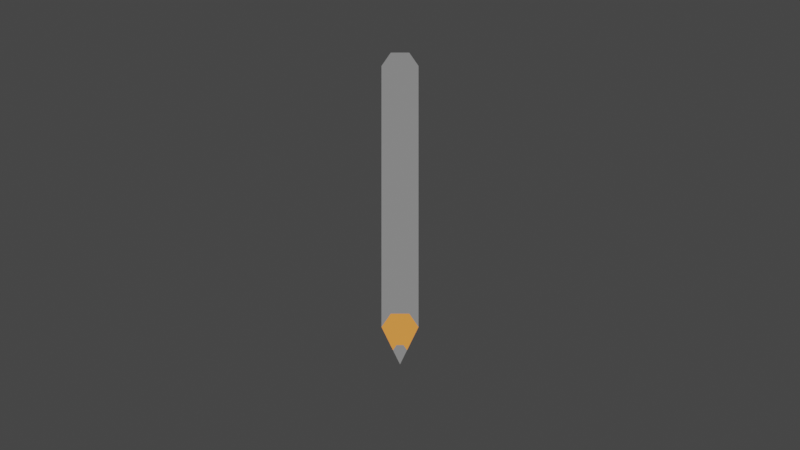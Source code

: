 # Source: case.blend  (saved by Blender 3.1.7; exported with 4.5.12 LTS)
import bpy
from mathutils import Matrix  # noqa: F401  (used for matrix-valued properties, if any)

bpy.ops.wm.read_factory_settings(use_empty=True)
scene = bpy.context.scene
scene.name = 'Scene'

# ---- collections
col_collection = bpy.data.collections.new('Collection'); scene.collection.children.link(col_collection)

# ---- materials (node trees are filled in below, after node groups)
mat_material_001 = bpy.data.materials.new('Material.001')
mat_material_001.alpha_threshold = 0.0
mat_material_001.line_color = (0.0, 0.0, 0.0, 1.0)
mat_wood = bpy.data.materials.new('wood')
mat_color = bpy.data.materials.new('color')
mat_base = bpy.data.materials.new('base')
mat_o = bpy.data.materials.new('o')
mat_y = bpy.data.materials.new('y')
mat_g = bpy.data.materials.new('g')
mat_b = bpy.data.materials.new('b')
mat_i = bpy.data.materials.new('i')
mat_v = bpy.data.materials.new('v')
mat_r = bpy.data.materials.new('r')
mat_text = bpy.data.materials.new('text')

# ---- material node trees
mat_material_001.use_nodes = True; mat_material_001.node_tree.nodes.clear()
_N = mat_material_001.node_tree.nodes; _L = mat_material_001.node_tree.links
n0 = _N.new('ShaderNodeOutputMaterial'); n0.name = 'Material Output'; n0.location = (300, 300)
n1 = _N.new('ShaderNodeBsdfPrincipled'); n1.name = 'Principled BSDF'; n1.location = (10, 300)
n1.distribution = 'GGX'
n1.subsurface_method = 'RANDOM_WALK_SKIN'
n1.inputs[2].default_value = 0.4
n1.inputs[3].default_value = 1.45
n1.inputs[27].default_value = (0.0, 0.0, 0.0, 1.0)
n1.inputs[28].default_value = 1.0
_L.new(n1.outputs[0], n0.inputs[0])
n0.is_active_output = True
mat_wood.use_nodes = True; mat_wood.node_tree.nodes.clear()
_N = mat_wood.node_tree.nodes; _L = mat_wood.node_tree.links
n0 = _N.new('ShaderNodeOutputMaterial'); n0.name = 'Material Output'; n0.location = (300, 300)
n1 = _N.new('ShaderNodeEmission'); n1.name = 'Emission'; n1.location = (10, 300)
n1.inputs[0].default_value = (0.7357, 0.2558, 0.05226, 1.0)
_L.new(n1.outputs[0], n0.inputs[0])
n0.is_active_output = True
mat_color.use_nodes = True; mat_color.node_tree.nodes.clear()
_N = mat_color.node_tree.nodes; _L = mat_color.node_tree.links
n0 = _N.new('ShaderNodeOutputMaterial'); n0.name = 'Material Output'; n0.location = (300, 300)
n1 = _N.new('ShaderNodeEmission'); n1.name = 'Emission'; n1.location = (10, 300)
n1.inputs[0].default_value = (0.2019, 0.2019, 0.2019, 1.0)
_L.new(n1.outputs[0], n0.inputs[0])
n0.is_active_output = True
mat_base.use_nodes = True; mat_base.node_tree.nodes.clear()
_N = mat_base.node_tree.nodes; _L = mat_base.node_tree.links
n0 = _N.new('ShaderNodeBsdfPrincipled'); n0.name = 'Principled BSDF'; n0.location = (10, 300)
n0.distribution = 'GGX'
n0.subsurface_method = 'RANDOM_WALK_SKIN'
n0.inputs[0].default_value = (0.8489, 0.6104, 0.2922, 1.0)
n0.inputs[3].default_value = 1.45
n0.inputs[27].default_value = (0.0, 0.0, 0.0, 1.0)
n0.inputs[28].default_value = 1.0
n1 = _N.new('ShaderNodeOutputMaterial'); n1.name = 'Material Output'; n1.location = (300, 300)
_L.new(n0.outputs[0], n1.inputs[0])
n1.is_active_output = True
mat_o.use_nodes = True; mat_o.node_tree.nodes.clear()
_N = mat_o.node_tree.nodes; _L = mat_o.node_tree.links
n0 = _N.new('ShaderNodeBsdfPrincipled'); n0.name = 'Principled BSDF'; n0.location = (10, 300)
n0.distribution = 'GGX'
n0.subsurface_method = 'RANDOM_WALK_SKIN'
n0.inputs[0].default_value = (0.8, 0.1865, 0.007796, 1.0)
n0.inputs[3].default_value = 1.45
n0.inputs[27].default_value = (0.0, 0.0, 0.0, 1.0)
n0.inputs[28].default_value = 1.0
n1 = _N.new('ShaderNodeOutputMaterial'); n1.name = 'Material Output'; n1.location = (300, 300)
_L.new(n0.outputs[0], n1.inputs[0])
n1.is_active_output = True
mat_y.use_nodes = True; mat_y.node_tree.nodes.clear()
_N = mat_y.node_tree.nodes; _L = mat_y.node_tree.links
n0 = _N.new('ShaderNodeBsdfPrincipled'); n0.name = 'Principled BSDF'; n0.location = (10, 300)
n0.distribution = 'GGX'
n0.subsurface_method = 'RANDOM_WALK_SKIN'
n0.inputs[0].default_value = (0.8, 0.7286, 0.0, 1.0)
n0.inputs[3].default_value = 1.45
n0.inputs[27].default_value = (0.0, 0.0, 0.0, 1.0)
n0.inputs[28].default_value = 1.0
n1 = _N.new('ShaderNodeOutputMaterial'); n1.name = 'Material Output'; n1.location = (300, 300)
_L.new(n0.outputs[0], n1.inputs[0])
n1.is_active_output = True
mat_g.use_nodes = True; mat_g.node_tree.nodes.clear()
_N = mat_g.node_tree.nodes; _L = mat_g.node_tree.links
n0 = _N.new('ShaderNodeBsdfPrincipled'); n0.name = 'Principled BSDF'; n0.location = (10, 300)
n0.distribution = 'GGX'
n0.subsurface_method = 'RANDOM_WALK_SKIN'
n0.inputs[0].default_value = (0.06638, 0.8, 0.0, 1.0)
n0.inputs[3].default_value = 1.45
n0.inputs[27].default_value = (0.0, 0.0, 0.0, 1.0)
n0.inputs[28].default_value = 1.0
n1 = _N.new('ShaderNodeOutputMaterial'); n1.name = 'Material Output'; n1.location = (300, 300)
_L.new(n0.outputs[0], n1.inputs[0])
n1.is_active_output = True
mat_b.use_nodes = True; mat_b.node_tree.nodes.clear()
_N = mat_b.node_tree.nodes; _L = mat_b.node_tree.links
n0 = _N.new('ShaderNodeBsdfPrincipled'); n0.name = 'Principled BSDF'; n0.location = (10, 300)
n0.distribution = 'GGX'
n0.subsurface_method = 'RANDOM_WALK_SKIN'
n0.inputs[0].default_value = (0.0, 0.03553, 0.8, 1.0)
n0.inputs[3].default_value = 1.45
n0.inputs[27].default_value = (0.0, 0.0, 0.0, 1.0)
n0.inputs[28].default_value = 1.0
n1 = _N.new('ShaderNodeOutputMaterial'); n1.name = 'Material Output'; n1.location = (300, 300)
_L.new(n0.outputs[0], n1.inputs[0])
n1.is_active_output = True
mat_i.use_nodes = True; mat_i.node_tree.nodes.clear()
_N = mat_i.node_tree.nodes; _L = mat_i.node_tree.links
n0 = _N.new('ShaderNodeBsdfPrincipled'); n0.name = 'Principled BSDF'; n0.location = (10, 300)
n0.distribution = 'GGX'
n0.subsurface_method = 'RANDOM_WALK_SKIN'
n0.inputs[0].default_value = (0.01556, 0.0, 0.2668, 1.0)
n0.inputs[3].default_value = 1.45
n0.inputs[27].default_value = (0.0, 0.0, 0.0, 1.0)
n0.inputs[28].default_value = 1.0
n1 = _N.new('ShaderNodeOutputMaterial'); n1.name = 'Material Output'; n1.location = (300, 300)
_L.new(n0.outputs[0], n1.inputs[0])
n1.is_active_output = True
mat_v.use_nodes = True; mat_v.node_tree.nodes.clear()
_N = mat_v.node_tree.nodes; _L = mat_v.node_tree.links
n0 = _N.new('ShaderNodeBsdfPrincipled'); n0.name = 'Principled BSDF'; n0.location = (10, 300)
n0.distribution = 'GGX'
n0.subsurface_method = 'RANDOM_WALK_SKIN'
n0.inputs[0].default_value = (0.2912, 0.0, 0.8, 1.0)
n0.inputs[3].default_value = 1.45
n0.inputs[27].default_value = (0.0, 0.0, 0.0, 1.0)
n0.inputs[28].default_value = 1.0
n1 = _N.new('ShaderNodeOutputMaterial'); n1.name = 'Material Output'; n1.location = (300, 300)
_L.new(n0.outputs[0], n1.inputs[0])
n1.is_active_output = True
mat_r.use_nodes = True; mat_r.node_tree.nodes.clear()
_N = mat_r.node_tree.nodes; _L = mat_r.node_tree.links
n0 = _N.new('ShaderNodeBsdfPrincipled'); n0.name = 'Principled BSDF'; n0.location = (10, 300)
n0.distribution = 'GGX'
n0.subsurface_method = 'RANDOM_WALK_SKIN'
n0.inputs[0].default_value = (0.8, 0.0, 0.003857, 1.0)
n0.inputs[3].default_value = 1.45
n0.inputs[27].default_value = (0.0, 0.0, 0.0, 1.0)
n0.inputs[28].default_value = 1.0
n1 = _N.new('ShaderNodeOutputMaterial'); n1.name = 'Material Output'; n1.location = (300, 300)
_L.new(n0.outputs[0], n1.inputs[0])
n1.is_active_output = True
mat_text.use_nodes = True; mat_text.node_tree.nodes.clear()
_N = mat_text.node_tree.nodes; _L = mat_text.node_tree.links
n0 = _N.new('ShaderNodeBsdfPrincipled'); n0.name = 'Principled BSDF'; n0.location = (10, 300)
n0.distribution = 'GGX'
n0.subsurface_method = 'RANDOM_WALK_SKIN'
n0.inputs[0].default_value = (0.956, 0.6867, 0.3278, 1.0)
n0.inputs[3].default_value = 1.45
n0.inputs[27].default_value = (0.0, 0.0, 0.0, 1.0)
n0.inputs[28].default_value = 1.0
n1 = _N.new('ShaderNodeOutputMaterial'); n1.name = 'Material Output'; n1.location = (300, 300)
_L.new(n0.outputs[0], n1.inputs[0])
n1.is_active_output = True

# ---- world
world_world = bpy.data.worlds.new('World'); scene.world = world_world
world_world.use_nodes = True; world_world.node_tree.nodes.clear()
_N = world_world.node_tree.nodes; _L = world_world.node_tree.links
n0 = _N.new('ShaderNodeOutputWorld'); n0.name = 'World Output'; n0.location = (300, 300)
n1 = _N.new('ShaderNodeBackground'); n1.name = 'Background'; n1.location = (10, 300)
n1.inputs[0].default_value = (0.05088, 0.05088, 0.05088, 1.0)
_L.new(n1.outputs[0], n0.inputs[0])
n0.is_active_output = True
world_world.color = (0.05088, 0.05088, 0.05088)
world_world.use_sun_shadow = False
world_world.sun_shadow_jitter_overblur = 0.0

# ---- cameras
cam_camera = bpy.data.cameras.new('Camera')
cam_camera.type = 'ORTHO'
cam_camera.clip_end = 100.0
cam_camera.ortho_scale = 7.314

# ---- lights
light_light = bpy.data.lights.new('Light', 'POINT')
light_light.transmission_factor = 0.0
light_light.energy = 1000.0
light_light.shadow_soft_size = 0.1
light_light.shadow_maximum_resolution = 0.006
light_light.use_absolute_resolution = True

# ---- meshes
me_cube_001 = bpy.data.meshes.new('Cube.001')
me_cube_001.from_pydata([(3.499e-09, -1.456, -0.6037), (7.83e-09, 1.596, 0.6254), (-0.1302, -1.082, -0.4531), (-0.06511, -1.04, -0.5577), (-0.06511, -1.124, -0.3485), (0.06511, -1.124, -0.3485), (0.1302, -1.082, -0.4531), (0.06511, -1.04, -0.5577), (0.02473, -1.298, -0.5863), (-0.02473, -1.298, -0.5863), (-0.04946, -1.314, -0.5465), (-0.02473, -1.33, -0.5068), (0.02473, -1.33, -0.5068), (0.04946, -1.314, -0.5465), (-0.1302, 1.532, 0.5999), (-0.05122, 1.596, 0.6254), (-0.02561, 1.612, 0.5843), (-0.06511, 1.574, 0.4953), (-0.06511, 1.49, 0.7045), (-0.02561, 1.579, 0.6666), (0.06511, 1.49, 0.7045), (0.02561, 1.579, 0.6666), (0.1302, 1.532, 0.5999), (0.05122, 1.596, 0.6254), (0.06511, 1.574, 0.4953), (0.02561, 1.612, 0.5843)], [], [(1, 23, 25), (1, 25, 16), (1, 21, 23), (1, 15, 19), (1, 19, 21), (3, 2, 14, 17), (2, 4, 18, 14), (4, 5, 20, 18), (5, 6, 22, 20), (6, 7, 24, 22), (7, 3, 17, 24), (10, 2, 3, 9), (11, 4, 2, 10), (12, 5, 4, 11), (13, 6, 5, 12), (8, 7, 6, 13), (9, 3, 7, 8), (0, 9, 8), (0, 8, 13), (0, 13, 12), (0, 12, 11), (0, 11, 10), (0, 10, 9), (15, 16, 17, 14), (19, 15, 14, 18), (21, 19, 18, 20), (23, 21, 20, 22), (25, 23, 22, 24), (16, 25, 24, 17), (1, 16, 15)])
me_cube_001.polygons.foreach_set('material_index', [2, 2, 2, 2, 2, 2, 2, 2, 2, 2, 2, 1, 1, 1, 1, 1, 1, 2, 2, 2, 2, 2, 2, 2, 2, 2, 2, 2, 2, 2])
_uv = me_cube_001.uv_layers.new(name='UVMap')
_uv.uv.foreach_set('vector', [0.0, 0.0, 0.0, 0.0, 0.0, 0.0, 0.0, 0.0, 0.0, 0.0, 0.0, 0.0, 0.0, 0.0, 0.0, 0.0, 0.0, 0.0, 0.0, 0.0, 0.0, 0.0, 0.0, 0.0, 0.0, 0.0, 0.0, 0.0, 0.0, 0.0, 0.0, 0.0, 0.0, 0.0, 0.0, 0.0, 0.0, 0.0, 0.0, 0.0, 0.0, 0.0, 0.0, 0.0, 0.0, 0.0, 0.0, 0.0, 0.0, 0.0, 0.0, 0.0, 0.0, 0.0, 0.0, 0.0, 0.0, 0.0, 0.0, 0.0, 0.0, 0.0, 0.0, 0.0, 0.0, 0.0, 0.0, 0.0, 0.0, 0.0, 0.0, 0.0, 0.0, 0.0, 0.0, 0.0, 0.0, 0.0, 0.0, 0.0, 0.0, 0.0, 0.0, 0.0, 0.0, 0.0, 0.0, 0.0, 0.0, 0.0, 0.0, 0.0, 0.0, 0.0, 0.0, 0.0, 0.0, 0.0, 0.0, 0.0, 0.0, 0.0, 0.0, 0.0, 0.0, 0.0, 0.0, 0.0, 0.0, 0.0, 0.0, 0.0, 0.0, 0.0, 0.0, 0.0, 0.0, 0.0, 0.0, 0.0, 0.0, 0.0, 0.0, 0.0, 0.0, 0.0, 0.0, 0.0, 0.0, 0.0, 0.0, 0.0, 0.0, 0.0, 0.0, 0.0, 0.0, 0.0, 0.0, 0.0, 0.0, 0.0, 0.0, 0.0, 0.0, 0.0, 0.0, 0.0, 0.0, 0.0, 0.0, 0.0, 0.0, 0.0, 0.0, 0.0, 0.0, 0.0, 0.0, 0.0, 0.0, 0.0, 0.0, 0.0, 0.0, 0.0, 0.0, 0.0, 0.0, 0.0, 0.0, 0.0, 0.0, 0.0, 0.0, 0.0, 0.0, 0.0, 0.0, 0.0, 0.0, 0.0, 0.0, 0.0, 0.0, 0.0, 0.0, 0.0, 0.0, 0.0, 0.0, 0.0, 0.0, 0.0, 0.0, 0.0, 0.0, 0.0, 0.0, 0.0, 0.0, 0.0, 0.0, 0.0, 0.0, 0.0, 0.0, 0.0, 0.0, 0.0, 0.0, 0.0, 0.0, 0.0, 0.0, 0.0])
me_cube_001.materials.append(mat_material_001)
me_cube_001.materials.append(mat_wood)
me_cube_001.materials.append(mat_color)
me_cube_001.use_remesh_preserve_volume = False
me_cube_001.use_remesh_preserve_attributes = False
me_cube_001.use_mirror_vertex_groups = False
me_cube_001.update()
me_cube = bpy.data.meshes.new('Cube')
me_cube.from_pydata([(3.203, -2.617, 0.1404), (3.203, -2.617, -0.2518), (-3.203, -2.617, 0.1404), (-3.203, -2.617, -0.2518), (3.203, 2.617, 0.2518), (3.203, 2.617, -0.2518), (-3.203, 2.617, 0.2518), (-3.203, 2.617, -0.2518), (2.826, 2.617, -0.2518), (2.449, 2.617, -0.2518), (2.073, 2.617, -0.2518), (1.696, 2.617, -0.2518), (1.319, 2.617, -0.2518), (0.9421, 2.617, -0.2518), (0.5652, 2.617, -0.2518), (0.1884, 2.617, -0.2518), (-0.1884, 2.617, -0.2518), (-0.5652, 2.617, -0.2518), (-0.9421, 2.617, -0.2518), (-1.319, 2.617, -0.2518), (-1.696, 2.617, -0.2518), (-2.073, 2.617, -0.2518), (-2.449, 2.617, -0.2518), (-2.826, 2.617, -0.2518), (2.826, -2.617, 0.1404), (2.449, -2.617, 0.1404), (2.073, -2.617, 0.1404), (1.696, -2.617, 0.1404), (1.319, -2.617, 0.1404), (0.9421, -2.617, 0.1404), (0.5652, -2.617, 0.1404), (0.1884, -2.617, 0.1404), (-0.1884, -2.617, 0.1404), (-0.5652, -2.617, 0.1404), (-0.9421, -2.617, 0.1404), (-1.319, -2.617, 0.1404), (-1.696, -2.617, 0.1404), (-2.073, -2.617, 0.1404), (-2.449, -2.617, 0.1404), (-2.826, -2.617, 0.1404), (-2.826, 2.617, 0.2518), (-2.449, 2.617, 0.2518), (-2.073, 2.617, 0.2518), (-1.696, 2.617, 0.2518), (-1.319, 2.617, 0.2518), (-0.9421, 2.617, 0.2518), (-0.5652, 2.617, 0.2518), (-0.1884, 2.617, 0.2518), (0.1884, 2.617, 0.2518), (0.5652, 2.617, 0.2518), (0.9421, 2.617, 0.2518), (1.319, 2.617, 0.2518), (1.696, 2.617, 0.2518), (2.073, 2.617, 0.2518), (2.449, 2.617, 0.2518), (2.826, 2.617, 0.2518), (-2.826, -2.617, -0.2518), (-2.449, -2.617, -0.2518), (-2.073, -2.617, -0.2518), (-1.696, -2.617, -0.2518), (-1.319, -2.617, -0.2518), (-0.9421, -2.617, -0.2518), (-0.5652, -2.617, -0.2518), (-0.1884, -2.617, -0.2518), (0.1884, -2.617, -0.2518), (0.5652, -2.617, -0.2518), (0.9421, -2.617, -0.2518), (1.319, -2.617, -0.2518), (1.696, -2.617, -0.2518), (2.073, -2.617, -0.2518), (2.449, -2.617, -0.2518), (2.826, -2.617, -0.2518), (-2.922, -2.521, 0.1132), (-2.922, 2.521, 0.1132), (-3.108, 2.521, 0.1132), (-3.108, -2.521, 0.1132), (3.108, -2.521, 0.1132), (3.108, 2.521, 0.1132), (2.922, 2.521, 0.1132), (2.922, -2.521, 0.1132), (2.731, -2.521, 0.1132), (2.731, 2.521, 0.1132), (2.545, 2.521, 0.1132), (2.545, -2.521, 0.1132), (2.354, -2.521, 0.1132), (2.354, 2.521, 0.1132), (2.168, 2.521, 0.1132), (2.168, -2.521, 0.1132), (1.977, -2.521, 0.1132), (1.977, 2.521, 0.1132), (1.791, 2.521, 0.1132), (1.791, -2.521, 0.1132), (1.6, -2.521, 0.1132), (1.6, 2.521, 0.1132), (1.414, 2.521, 0.1132), (1.414, -2.521, 0.1132), (1.224, -2.521, 0.1132), (1.224, 2.521, 0.1132), (1.037, 2.521, 0.1132), (1.037, -2.521, 0.1132), (0.8467, -2.521, 0.1132), (0.8467, 2.521, 0.1132), (0.6606, 2.521, 0.1132), (0.6606, -2.521, 0.1132), (0.4699, -2.521, 0.1132), (0.4699, 2.521, 0.1132), (0.2838, 2.521, 0.1132), (0.2838, -2.521, 0.1132), (0.09304, -2.521, 0.1132), (0.09304, 2.521, 0.1132), (-0.09304, 2.521, 0.1132), (-0.09304, -2.521, 0.1132), (-0.2838, -2.521, 0.1132), (-0.2838, 2.521, 0.1132), (-0.4699, 2.521, 0.1132), (-0.4699, -2.521, 0.1132), (-0.6606, -2.521, 0.1132), (-0.6606, 2.521, 0.1132), (-0.8467, 2.521, 0.1132), (-0.8467, -2.521, 0.1132), (-1.037, -2.521, 0.1132), (-1.037, 2.521, 0.1132), (-1.224, 2.521, 0.1132), (-1.224, -2.521, 0.1132), (-1.414, -2.521, 0.1132), (-1.414, 2.521, 0.1132), (-1.6, 2.521, 0.1132), (-1.6, -2.521, 0.1132), (-1.791, -2.521, 0.1132), (-1.791, 2.521, 0.1132), (-1.977, 2.521, 0.1132), (-1.977, -2.521, 0.1132), (-2.168, -2.521, 0.1132), (-2.168, 2.521, 0.1132), (-2.354, 2.521, 0.1132), (-2.354, -2.521, 0.1132), (-2.545, -2.521, 0.1132), (-2.545, 2.521, 0.1132), (-2.731, 2.521, 0.1132), (-2.731, -2.521, 0.1132)], [], [(72, 73, 74, 75), (3, 2, 6, 7), (8, 55, 4, 5), (23, 56, 3, 7), (56, 39, 2, 3), (5, 4, 0, 1), (1, 0, 24, 71), (71, 24, 25, 70), (70, 25, 26, 69), (69, 26, 27, 68), (68, 27, 28, 67), (67, 28, 29, 66), (66, 29, 30, 65), (65, 30, 31, 64), (64, 31, 32, 63), (63, 32, 33, 62), (62, 33, 34, 61), (61, 34, 35, 60), (60, 35, 36, 59), (59, 36, 37, 58), (58, 37, 38, 57), (57, 38, 39, 56), (5, 1, 71, 8), (8, 71, 70, 9), (9, 70, 69, 10), (10, 69, 68, 11), (11, 68, 67, 12), (12, 67, 66, 13), (13, 66, 65, 14), (14, 65, 64, 15), (15, 64, 63, 16), (16, 63, 62, 17), (17, 62, 61, 18), (18, 61, 60, 19), (19, 60, 59, 20), (20, 59, 58, 21), (21, 58, 57, 22), (22, 57, 56, 23), (7, 6, 40, 23), (23, 40, 41, 22), (22, 41, 42, 21), (21, 42, 43, 20), (20, 43, 44, 19), (19, 44, 45, 18), (18, 45, 46, 17), (17, 46, 47, 16), (16, 47, 48, 15), (15, 48, 49, 14), (14, 49, 50, 13), (13, 50, 51, 12), (12, 51, 52, 11), (11, 52, 53, 10), (10, 53, 54, 9), (9, 54, 55, 8), (76, 77, 78, 79), (80, 81, 82, 83), (84, 85, 86, 87), (88, 89, 90, 91), (92, 93, 94, 95), (96, 97, 98, 99), (100, 101, 102, 103), (104, 105, 106, 107), (108, 109, 110, 111), (112, 113, 114, 115), (116, 117, 118, 119), (120, 121, 122, 123), (124, 125, 126, 127), (128, 129, 130, 131), (132, 133, 134, 135), (136, 137, 138, 139), (39, 40, 73, 72), (40, 6, 74, 73), (6, 2, 75, 74), (2, 39, 72, 75), (0, 4, 77, 76), (4, 55, 78, 77), (55, 24, 79, 78), (24, 0, 76, 79), (24, 55, 81, 80), (55, 54, 82, 81), (54, 25, 83, 82), (25, 24, 80, 83), (25, 54, 85, 84), (54, 53, 86, 85), (53, 26, 87, 86), (26, 25, 84, 87), (26, 53, 89, 88), (53, 52, 90, 89), (52, 27, 91, 90), (27, 26, 88, 91), (27, 52, 93, 92), (52, 51, 94, 93), (51, 28, 95, 94), (28, 27, 92, 95), (28, 51, 97, 96), (51, 50, 98, 97), (50, 29, 99, 98), (29, 28, 96, 99), (29, 50, 101, 100), (50, 49, 102, 101), (49, 30, 103, 102), (30, 29, 100, 103), (30, 49, 105, 104), (49, 48, 106, 105), (48, 31, 107, 106), (31, 30, 104, 107), (31, 48, 109, 108), (48, 47, 110, 109), (47, 32, 111, 110), (32, 31, 108, 111), (32, 47, 113, 112), (47, 46, 114, 113), (46, 33, 115, 114), (33, 32, 112, 115), (33, 46, 117, 116), (46, 45, 118, 117), (45, 34, 119, 118), (34, 33, 116, 119), (34, 45, 121, 120), (45, 44, 122, 121), (44, 35, 123, 122), (35, 34, 120, 123), (35, 44, 125, 124), (44, 43, 126, 125), (43, 36, 127, 126), (36, 35, 124, 127), (36, 43, 129, 128), (43, 42, 130, 129), (42, 37, 131, 130), (37, 36, 128, 131), (37, 42, 133, 132), (42, 41, 134, 133), (41, 38, 135, 134), (38, 37, 132, 135), (38, 41, 137, 136), (41, 40, 138, 137), (40, 39, 139, 138), (39, 38, 136, 139)])
me_cube.polygons.foreach_set('material_index', [0, 0, 0, 0, 0, 0, 0, 0, 0, 0, 0, 0, 0, 0, 0, 0, 0, 0, 0, 0, 0, 0, 0, 0, 0, 0, 0, 0, 0, 0, 0, 0, 0, 0, 0, 0, 0, 0, 0, 0, 0, 0, 0, 0, 0, 0, 0, 0, 0, 0, 0, 0, 0, 0, 0, 0, 0, 0, 0, 6, 5, 4, 3, 2, 1, 7, 0, 0, 0, 0, 0, 0, 0, 0, 0, 0, 0, 0, 0, 0, 0, 0, 0, 0, 0, 0, 0, 0, 0, 0, 0, 0, 0, 0, 0, 0, 0, 0, 0, 0, 0, 0, 0, 0, 0, 0, 0, 0, 0, 0, 0, 0, 0, 0, 0, 0, 0, 0, 0, 0, 0, 0, 0, 0, 0, 0, 0, 0, 0, 0, 0, 0, 0, 0, 0, 0, 0, 0])
_uv = me_cube.uv_layers.new(name='UVMap')
_uv.uv.foreach_set('vector', [0.6296, 0.739, 0.8704, 0.739, 0.8704, 0.7463, 0.6296, 0.7463, 0.375, 0.75, 0.625, 0.75, 0.625, 1.0, 0.375, 1.0, 0.375, 0.2353, 0.625, 0.2353, 0.625, 0.25, 0.375, 0.25, 0.125, 0.7353, 0.375, 0.7353, 0.375, 0.75, 0.125, 0.75, 0.375, 0.7353, 0.625, 0.7353, 0.625, 0.75, 0.375, 0.75, 0.375, 0.25, 0.625, 0.25, 0.625, 0.5, 0.375, 0.5, 0.375, 0.5, 0.625, 0.5, 0.625, 0.5147, 0.375, 0.5147, 0.375, 0.5147, 0.625, 0.5147, 0.625, 0.5294, 0.375, 0.5294, 0.375, 0.5294, 0.625, 0.5294, 0.625, 0.5441, 0.375, 0.5441, 0.375, 0.5441, 0.625, 0.5441, 0.625, 0.5588, 0.375, 0.5588, 0.375, 0.5588, 0.625, 0.5588, 0.625, 0.5735, 0.375, 0.5735, 2.498, 0.1185, 2.498, 0.8815, 1.927, 0.8815, 1.927, 0.1185, 1.927, 0.1185, 1.927, 0.8815, 1.356, 0.8815, 1.356, 0.1185, 1.356, 0.1185, 1.356, 0.8815, 0.7855, 0.8815, 0.7855, 0.1185, 0.7855, 0.1185, 0.7855, 0.8815, 0.2145, 0.8815, 0.2145, 0.1185, 0.2145, 0.1185, 0.2145, 0.8815, -0.3565, 0.8815, -0.3565, 0.1185, -0.3565, 0.1185, -0.3565, 0.8815, -0.9275, 0.8815, -0.9275, 0.1185, -0.9275, 0.1185, -0.9275, 0.8815, -1.498, 0.8815, -1.498, 0.1185, 0.375, 0.6765, 0.625, 0.6765, 0.625, 0.6912, 0.375, 0.6912, 0.375, 0.6912, 0.625, 0.6912, 0.625, 0.7059, 0.375, 0.7059, 0.375, 0.7059, 0.625, 0.7059, 0.625, 0.7206, 0.375, 0.7206, 0.375, 0.7206, 0.625, 0.7206, 0.625, 0.7353, 0.375, 0.7353, 0.125, 0.5, 0.375, 0.5, 0.375, 0.5147, 0.125, 0.5147, 0.125, 0.5147, 0.375, 0.5147, 0.375, 0.5294, 0.125, 0.5294, 0.125, 0.5294, 0.375, 0.5294, 0.375, 0.5441, 0.125, 0.5441, 0.125, 0.5441, 0.375, 0.5441, 0.375, 0.5588, 0.125, 0.5588, 0.125, 0.5588, 0.375, 0.5588, 0.375, 0.5735, 0.125, 0.5735, 0.125, 0.5735, 0.375, 0.5735, 0.375, 0.5882, 0.125, 0.5882, 0.125, 0.5882, 0.375, 0.5882, 0.375, 0.6029, 0.125, 0.6029, 0.125, 0.6029, 0.375, 0.6029, 0.375, 0.6176, 0.125, 0.6176, 0.125, 0.6176, 0.375, 0.6176, 0.375, 0.6324, 0.125, 0.6324, 0.125, 0.6324, 0.375, 0.6324, 0.375, 0.6471, 0.125, 0.6471, 0.125, 0.6471, 0.375, 0.6471, 0.375, 0.6618, 0.125, 0.6618, 0.125, 0.6618, 0.375, 0.6618, 0.375, 0.6765, 0.125, 0.6765, 0.125, 0.6765, 0.375, 0.6765, 0.375, 0.6912, 0.125, 0.6912, 0.125, 0.6912, 0.375, 0.6912, 0.375, 0.7059, 0.125, 0.7059, 0.125, 0.7059, 0.375, 0.7059, 0.375, 0.7206, 0.125, 0.7206, 0.125, 0.7206, 0.375, 0.7206, 0.375, 0.7353, 0.125, 0.7353, 0.375, 0.0, 0.625, 0.0, 0.625, 0.01471, 0.375, 0.01471, 0.375, 0.01471, 0.625, 0.01471, 0.625, 0.02941, 0.375, 0.02941, 0.375, 0.02941, 0.625, 0.02941, 0.625, 0.04412, 0.375, 0.04412, 0.375, 0.04412, 0.625, 0.04412, 0.625, 0.05882, 0.375, 0.05882, 0.375, 0.05882, 0.625, 0.05882, 0.625, 0.07353, 0.375, 0.07353, 0.375, 0.07353, 0.625, 0.07353, 0.625, 0.08824, 0.375, 0.08824, 0.375, 0.08824, 0.625, 0.08824, 0.625, 0.1029, 0.375, 0.1029, 0.375, 0.1029, 0.625, 0.1029, 0.625, 0.1176, 0.375, 0.1176, 0.375, 0.1176, 0.625, 0.1176, 0.625, 0.1324, 0.375, 0.1324, 0.375, 0.1324, 0.625, 0.1324, 0.625, 0.1471, 0.375, 0.1471, 0.375, 0.1471, 0.625, 0.1471, 0.625, 0.1618, 0.375, 0.1618, 0.375, 0.1618, 0.625, 0.1618, 0.625, 0.1765, 0.375, 0.1765, 0.375, 0.1765, 0.625, 0.1765, 0.625, 0.1912, 0.375, 0.1912, 0.375, 0.1912, 0.625, 0.1912, 0.625, 0.2059, 0.375, 0.2059, 0.375, 0.2059, 0.625, 0.2059, 0.625, 0.2206, 0.375, 0.2206, 0.375, 0.2206, 0.625, 0.2206, 0.625, 0.2353, 0.375, 0.2353, 0.6296, 0.5037, 0.8704, 0.5037, 0.8704, 0.511, 0.6296, 0.511, 0.6296, 0.5184, 0.8704, 0.5184, 0.8704, 0.5257, 0.6296, 0.5257, 0.6296, 0.5331, 0.8704, 0.5331, 0.8704, 0.5404, 0.6296, 0.5404, 0.6296, 0.5478, 0.8704, 0.5478, 0.8704, 0.5551, 0.6296, 0.5551, 0.6296, 0.5625, 0.8704, 0.5625, 0.8704, 0.5698, 0.6296, 0.5698, 0.6296, 0.5773, 0.8704, 0.5773, 0.8704, 0.5845, 0.6296, 0.5845, 0.6296, 0.592, 0.8704, 0.592, 0.8704, 0.5992, 0.6296, 0.5992, 0.6296, 0.6067, 0.8704, 0.6067, 0.8704, 0.6139, 0.6296, 0.6139, 0.6296, 0.6214, 0.8704, 0.6214, 0.8704, 0.6286, 0.6296, 0.6286, 0.6296, 0.6361, 0.8704, 0.6361, 0.8704, 0.6433, 0.6296, 0.6433, 0.6296, 0.6508, 0.8704, 0.6508, 0.8704, 0.658, 0.6296, 0.658, 0.6296, 0.6655, 0.8704, 0.6655, 0.8704, 0.6727, 0.6296, 0.6727, 0.6296, 0.6802, 0.8704, 0.6802, 0.8704, 0.6875, 0.6296, 0.6875, 0.6296, 0.6949, 0.8704, 0.6949, 0.8704, 0.7022, 0.6296, 0.7022, 0.6296, 0.7096, 0.8704, 0.7096, 0.8704, 0.7169, 0.6296, 0.7169, 0.6296, 0.7243, 0.8704, 0.7243, 0.8704, 0.7316, 0.6296, 0.7316, 0.625, 0.7353, 0.875, 0.7353, 0.8704, 0.739, 0.6296, 0.739, 0.875, 0.7353, 0.875, 0.75, 0.8704, 0.7463, 0.8704, 0.739, 0.875, 0.75, 0.625, 0.75, 0.6296, 0.7463, 0.8704, 0.7463, 0.625, 0.75, 0.625, 0.7353, 0.6296, 0.739, 0.6296, 0.7463, 0.625, 0.5, 0.875, 0.5, 0.8704, 0.5037, 0.6296, 0.5037, 0.875, 0.5, 0.875, 0.5147, 0.8704, 0.511, 0.8704, 0.5037, 0.875, 0.5147, 0.625, 0.5147, 0.6296, 0.511, 0.8704, 0.511, 0.625, 0.5147, 0.625, 0.5, 0.6296, 0.5037, 0.6296, 0.511, 0.625, 0.5147, 0.875, 0.5147, 0.8704, 0.5184, 0.6296, 0.5184, 0.875, 0.5147, 0.875, 0.5294, 0.8704, 0.5257, 0.8704, 0.5184, 0.875, 0.5294, 0.625, 0.5294, 0.6296, 0.5257, 0.8704, 0.5257, 0.625, 0.5294, 0.625, 0.5147, 0.6296, 0.5184, 0.6296, 0.5257, 0.625, 0.5294, 0.875, 0.5294, 0.8704, 0.5331, 0.6296, 0.5331, 0.875, 0.5294, 0.875, 0.5441, 0.8704, 0.5404, 0.8704, 0.5331, 0.875, 0.5441, 0.625, 0.5441, 0.6296, 0.5404, 0.8704, 0.5404, 0.625, 0.5441, 0.625, 0.5294, 0.6296, 0.5331, 0.6296, 0.5404, 0.625, 0.5441, 0.875, 0.5441, 0.8704, 0.5478, 0.6296, 0.5478, 0.875, 0.5441, 0.875, 0.5588, 0.8704, 0.5551, 0.8704, 0.5478, 0.875, 0.5588, 0.625, 0.5588, 0.6296, 0.5551, 0.8704, 0.5551, 0.625, 0.5588, 0.625, 0.5441, 0.6296, 0.5478, 0.6296, 0.5551, 0.625, 0.5588, 0.875, 0.5588, 0.8704, 0.5625, 0.6296, 0.5625, 0.875, 0.5588, 0.875, 0.5735, 0.8704, 0.5698, 0.8704, 0.5625, 0.875, 0.5735, 0.625, 0.5735, 0.6296, 0.5698, 0.8704, 0.5698, 0.625, 0.5735, 0.625, 0.5588, 0.6296, 0.5625, 0.6296, 0.5698, 0.625, 0.5735, 0.875, 0.5735, 0.8704, 0.5773, 0.6296, 0.5773, 0.875, 0.5735, 0.875, 0.5882, 0.8704, 0.5845, 0.8704, 0.5773, 0.875, 0.5882, 0.625, 0.5882, 0.6296, 0.5845, 0.8704, 0.5845, 0.625, 0.5882, 0.625, 0.5735, 0.6296, 0.5773, 0.6296, 0.5845, 0.625, 0.5882, 0.875, 0.5882, 0.8704, 0.592, 0.6296, 0.592, 0.875, 0.5882, 0.875, 0.6029, 0.8704, 0.5992, 0.8704, 0.592, 0.875, 0.6029, 0.625, 0.6029, 0.6296, 0.5992, 0.8704, 0.5992, 0.625, 0.6029, 0.625, 0.5882, 0.6296, 0.592, 0.6296, 0.5992, 0.625, 0.6029, 0.875, 0.6029, 0.8704, 0.6067, 0.6296, 0.6067, 0.875, 0.6029, 0.875, 0.6176, 0.8704, 0.6139, 0.8704, 0.6067, 0.875, 0.6176, 0.625, 0.6176, 0.6296, 0.6139, 0.8704, 0.6139, 0.625, 0.6176, 0.625, 0.6029, 0.6296, 0.6067, 0.6296, 0.6139, 0.625, 0.6176, 0.875, 0.6176, 0.8704, 0.6214, 0.6296, 0.6214, 0.875, 0.6176, 0.875, 0.6324, 0.8704, 0.6286, 0.8704, 0.6214, 0.875, 0.6324, 0.625, 0.6324, 0.6296, 0.6286, 0.8704, 0.6286, 0.625, 0.6324, 0.625, 0.6176, 0.6296, 0.6214, 0.6296, 0.6286, 0.625, 0.6324, 0.875, 0.6324, 0.8704, 0.6361, 0.6296, 0.6361, 0.875, 0.6324, 0.875, 0.6471, 0.8704, 0.6433, 0.8704, 0.6361, 0.875, 0.6471, 0.625, 0.6471, 0.6296, 0.6433, 0.8704, 0.6433, 0.625, 0.6471, 0.625, 0.6324, 0.6296, 0.6361, 0.6296, 0.6433, 0.625, 0.6471, 0.875, 0.6471, 0.8704, 0.6508, 0.6296, 0.6508, 0.875, 0.6471, 0.875, 0.6618, 0.8704, 0.658, 0.8704, 0.6508, 0.875, 0.6618, 0.625, 0.6618, 0.6296, 0.658, 0.8704, 0.658, 0.625, 0.6618, 0.625, 0.6471, 0.6296, 0.6508, 0.6296, 0.658, 0.625, 0.6618, 0.875, 0.6618, 0.8704, 0.6655, 0.6296, 0.6655, 0.875, 0.6618, 0.875, 0.6765, 0.8704, 0.6727, 0.8704, 0.6655, 0.875, 0.6765, 0.625, 0.6765, 0.6296, 0.6727, 0.8704, 0.6727, 0.625, 0.6765, 0.625, 0.6618, 0.6296, 0.6655, 0.6296, 0.6727, 0.625, 0.6765, 0.875, 0.6765, 0.8704, 0.6802, 0.6296, 0.6802, 0.875, 0.6765, 0.875, 0.6912, 0.8704, 0.6875, 0.8704, 0.6802, 0.875, 0.6912, 0.625, 0.6912, 0.6296, 0.6875, 0.8704, 0.6875, 0.625, 0.6912, 0.625, 0.6765, 0.6296, 0.6802, 0.6296, 0.6875, 0.625, 0.6912, 0.875, 0.6912, 0.8704, 0.6949, 0.6296, 0.6949, 0.875, 0.6912, 0.875, 0.7059, 0.8704, 0.7022, 0.8704, 0.6949, 0.875, 0.7059, 0.625, 0.7059, 0.6296, 0.7022, 0.8704, 0.7022, 0.625, 0.7059, 0.625, 0.6912, 0.6296, 0.6949, 0.6296, 0.7022, 0.625, 0.7059, 0.875, 0.7059, 0.8704, 0.7096, 0.6296, 0.7096, 0.875, 0.7059, 0.875, 0.7206, 0.8704, 0.7169, 0.8704, 0.7096, 0.875, 0.7206, 0.625, 0.7206, 0.6296, 0.7169, 0.8704, 0.7169, 0.625, 0.7206, 0.625, 0.7059, 0.6296, 0.7096, 0.6296, 0.7169, 0.625, 0.7206, 0.875, 0.7206, 0.8704, 0.7243, 0.6296, 0.7243, 0.875, 0.7206, 0.875, 0.7353, 0.8704, 0.7316, 0.8704, 0.7243, 0.875, 0.7353, 0.625, 0.7353, 0.6296, 0.7316, 0.8704, 0.7316, 0.625, 0.7353, 0.625, 0.7206, 0.6296, 0.7243, 0.6296, 0.7316])
me_cube.materials.append(mat_base)
me_cube.materials.append(mat_o)
me_cube.materials.append(mat_y)
me_cube.materials.append(mat_g)
me_cube.materials.append(mat_b)
me_cube.materials.append(mat_i)
me_cube.materials.append(mat_v)
me_cube.materials.append(mat_r)
me_cube.materials.append(mat_text)
me_cube.use_remesh_preserve_volume = False
me_cube.use_remesh_preserve_attributes = False
me_cube.use_mirror_vertex_groups = False
me_cube.update()

# ---- objects
ob_cube_001 = bpy.data.objects.new('Cube.001', me_cube_001)
ob_cube = bpy.data.objects.new('Cube', me_cube)
ob_light = bpy.data.objects.new('Light', light_light)
ob_camera = bpy.data.objects.new('Camera', cam_camera)

# ---- transforms, parenting, visibility, modifiers, constraints
ob_cube_001.location = (0.0, -1.247, 0.6364)
ob_cube_001.rotation_euler = (-0.2915, -0.0, 0.0)
ob_cube_001.scale = (1.3, 2.253, 1.338)
ob_cube_001.lock_rotations_4d = False
ob_cube_001.empty_display_type = 'ARROWS'
ob_cube_001.lineart.crease_threshold = 0.0
ob_cube.location = (0.0, 0.0, 0.0)
ob_cube.lock_rotations_4d = False
ob_cube.empty_display_type = 'ARROWS'
ob_cube.hide_render = True
ob_cube.lineart.crease_threshold = 0.0
ob_light.location = (0.0, 0.0, 6.346)
ob_light.rotation_euler = (0.6503, 0.05522, 1.866)
ob_light.lock_rotations_4d = False
ob_light.empty_display_type = 'ARROWS'
ob_light.color = (0.0, 0.0, 0.0, 0.0)
ob_light.lineart.crease_threshold = 0.0
ob_camera.location = (0.0, -11.06, 5.433)
ob_camera.rotation_euler = (1.109, -0.0, 0.0)
ob_camera.lock_rotations_4d = False
ob_camera.empty_display_type = 'ARROWS'
ob_camera.color = (0.0, 0.0, 0.0, 0.0)
ob_camera.display_type = 'WIRE'
ob_camera.lineart.crease_threshold = 0.0

# ---- collection membership
scene.collection.objects.link(ob_cube_001)
col_collection.objects.link(ob_cube)
col_collection.objects.link(ob_light)
col_collection.objects.link(ob_camera)

# ---- scene / render settings (as saved in the file)
scene.camera = ob_camera
scene.frame_start = 1; scene.frame_end = 250; scene.frame_set(1)
scene.render.engine = 'CYCLES'
scene.render.resolution_x = 960
scene.render.resolution_y = 540
scene.render.film_transparent = True
scene.cycles.samples = 64
scene.cycles.sampling_pattern = 'TABULATED_SOBOL'
scene.cycles.use_light_tree = False
scene.view_settings.view_transform = 'Filmic'
bpy.context.view_layer.update()
